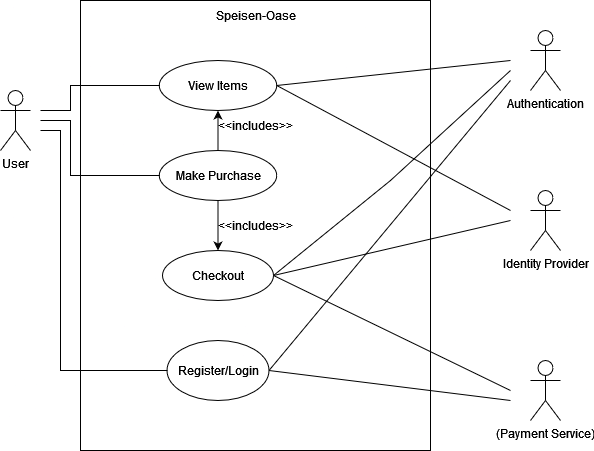

The diagram above was exported from draw.io. Its source (the exported page's mxGraphModel, read from the mxfile embedded in the PNG):
<mxGraphModel dx="1358" dy="558" grid="1" gridSize="10" guides="1" tooltips="1" connect="1" arrows="1" fold="1" page="1" pageScale="1" pageWidth="827" pageHeight="1169" math="0" shadow="0">
  <root>
    <mxCell id="0" />
    <mxCell id="1" parent="0" />
    <mxCell id="iZ3RS6LUyocWSLqEcIa2-1" value="User" style="shape=umlActor;verticalLabelPosition=bottom;verticalAlign=top;html=1;outlineConnect=0;" vertex="1" parent="1">
      <mxGeometry x="130" y="140" width="30" height="60" as="geometry" />
    </mxCell>
    <mxCell id="iZ3RS6LUyocWSLqEcIa2-2" value="" style="rounded=0;whiteSpace=wrap;html=1;" vertex="1" parent="1">
      <mxGeometry x="210" y="50" width="350" height="450" as="geometry" />
    </mxCell>
    <mxCell id="iZ3RS6LUyocWSLqEcIa2-3" value="View Items" style="ellipse;whiteSpace=wrap;html=1;" vertex="1" parent="1">
      <mxGeometry x="288.75" y="110" width="117.5" height="50" as="geometry" />
    </mxCell>
    <mxCell id="iZ3RS6LUyocWSLqEcIa2-4" value="&lt;div&gt;Make Purchase&lt;/div&gt;" style="ellipse;whiteSpace=wrap;html=1;" vertex="1" parent="1">
      <mxGeometry x="288.75" y="200" width="117.5" height="50" as="geometry" />
    </mxCell>
    <mxCell id="iZ3RS6LUyocWSLqEcIa2-5" value="" style="endArrow=none;html=1;rounded=0;entryX=0;entryY=0.5;entryDx=0;entryDy=0;" edge="1" parent="1" target="iZ3RS6LUyocWSLqEcIa2-3">
      <mxGeometry width="50" height="50" relative="1" as="geometry">
        <mxPoint x="170" y="160" as="sourcePoint" />
        <mxPoint x="280" y="290" as="targetPoint" />
        <Array as="points">
          <mxPoint x="200" y="160" />
          <mxPoint x="200" y="135" />
        </Array>
      </mxGeometry>
    </mxCell>
    <mxCell id="iZ3RS6LUyocWSLqEcIa2-6" value="Speisen-Oase" style="text;html=1;strokeColor=none;fillColor=none;align=center;verticalAlign=middle;whiteSpace=wrap;rounded=0;" vertex="1" parent="1">
      <mxGeometry x="342.5" y="50" width="85" height="30" as="geometry" />
    </mxCell>
    <mxCell id="iZ3RS6LUyocWSLqEcIa2-7" value="" style="endArrow=none;html=1;rounded=0;entryX=0;entryY=0.5;entryDx=0;entryDy=0;" edge="1" parent="1" target="iZ3RS6LUyocWSLqEcIa2-4">
      <mxGeometry width="50" height="50" relative="1" as="geometry">
        <mxPoint x="170" y="170" as="sourcePoint" />
        <mxPoint x="270" y="200" as="targetPoint" />
        <Array as="points">
          <mxPoint x="200" y="170" />
          <mxPoint x="200" y="225" />
        </Array>
      </mxGeometry>
    </mxCell>
    <mxCell id="iZ3RS6LUyocWSLqEcIa2-8" value="" style="endArrow=classic;html=1;rounded=0;entryX=0.5;entryY=1;entryDx=0;entryDy=0;exitX=0.5;exitY=0;exitDx=0;exitDy=0;" edge="1" parent="1" source="iZ3RS6LUyocWSLqEcIa2-4" target="iZ3RS6LUyocWSLqEcIa2-3">
      <mxGeometry width="50" height="50" relative="1" as="geometry">
        <mxPoint x="340" y="240" as="sourcePoint" />
        <mxPoint x="390" y="190" as="targetPoint" />
      </mxGeometry>
    </mxCell>
    <mxCell id="iZ3RS6LUyocWSLqEcIa2-9" value="Checkout" style="ellipse;whiteSpace=wrap;html=1;" vertex="1" parent="1">
      <mxGeometry x="292" y="300" width="111" height="50" as="geometry" />
    </mxCell>
    <mxCell id="iZ3RS6LUyocWSLqEcIa2-10" value="" style="endArrow=classic;html=1;rounded=0;entryX=0.5;entryY=0;entryDx=0;entryDy=0;exitX=0.5;exitY=1;exitDx=0;exitDy=0;" edge="1" parent="1" source="iZ3RS6LUyocWSLqEcIa2-4" target="iZ3RS6LUyocWSLqEcIa2-9">
      <mxGeometry width="50" height="50" relative="1" as="geometry">
        <mxPoint x="358" y="210" as="sourcePoint" />
        <mxPoint x="358" y="170" as="targetPoint" />
      </mxGeometry>
    </mxCell>
    <mxCell id="iZ3RS6LUyocWSLqEcIa2-11" value="&lt;div&gt;Authentication&lt;br&gt;&lt;/div&gt;" style="shape=umlActor;verticalLabelPosition=bottom;verticalAlign=top;html=1;outlineConnect=0;" vertex="1" parent="1">
      <mxGeometry x="660" y="80" width="30" height="60" as="geometry" />
    </mxCell>
    <mxCell id="iZ3RS6LUyocWSLqEcIa2-12" value="Identity Provider" style="shape=umlActor;verticalLabelPosition=bottom;verticalAlign=top;html=1;outlineConnect=0;" vertex="1" parent="1">
      <mxGeometry x="660" y="240" width="30" height="60" as="geometry" />
    </mxCell>
    <mxCell id="iZ3RS6LUyocWSLqEcIa2-13" value="(Payment Service)" style="shape=umlActor;verticalLabelPosition=bottom;verticalAlign=top;html=1;outlineConnect=0;" vertex="1" parent="1">
      <mxGeometry x="660" y="410" width="30" height="60" as="geometry" />
    </mxCell>
    <mxCell id="iZ3RS6LUyocWSLqEcIa2-14" value="" style="endArrow=none;html=1;rounded=0;exitX=1;exitY=0.5;exitDx=0;exitDy=0;" edge="1" parent="1" source="iZ3RS6LUyocWSLqEcIa2-3">
      <mxGeometry width="50" height="50" relative="1" as="geometry">
        <mxPoint x="490" y="150" as="sourcePoint" />
        <mxPoint x="640" y="110" as="targetPoint" />
        <Array as="points" />
      </mxGeometry>
    </mxCell>
    <mxCell id="iZ3RS6LUyocWSLqEcIa2-15" value="" style="endArrow=none;html=1;rounded=0;exitX=1;exitY=0.5;exitDx=0;exitDy=0;" edge="1" parent="1" source="iZ3RS6LUyocWSLqEcIa2-9">
      <mxGeometry width="50" height="50" relative="1" as="geometry">
        <mxPoint x="470" y="350" as="sourcePoint" />
        <mxPoint x="640" y="270" as="targetPoint" />
      </mxGeometry>
    </mxCell>
    <mxCell id="iZ3RS6LUyocWSLqEcIa2-16" value="" style="endArrow=none;html=1;rounded=0;exitX=1;exitY=0.5;exitDx=0;exitDy=0;" edge="1" parent="1" source="iZ3RS6LUyocWSLqEcIa2-9">
      <mxGeometry width="50" height="50" relative="1" as="geometry">
        <mxPoint x="413" y="335" as="sourcePoint" />
        <mxPoint x="640" y="440" as="targetPoint" />
      </mxGeometry>
    </mxCell>
    <mxCell id="iZ3RS6LUyocWSLqEcIa2-17" value="" style="endArrow=none;html=1;rounded=0;exitX=1;exitY=0.5;exitDx=0;exitDy=0;" edge="1" parent="1" source="iZ3RS6LUyocWSLqEcIa2-9">
      <mxGeometry width="50" height="50" relative="1" as="geometry">
        <mxPoint x="423" y="345" as="sourcePoint" />
        <mxPoint x="640" y="120" as="targetPoint" />
        <Array as="points">
          <mxPoint x="520" y="230" />
        </Array>
      </mxGeometry>
    </mxCell>
    <mxCell id="iZ3RS6LUyocWSLqEcIa2-18" value="Register/Login" style="ellipse;whiteSpace=wrap;html=1;" vertex="1" parent="1">
      <mxGeometry x="296.5" y="390" width="102" height="60" as="geometry" />
    </mxCell>
    <mxCell id="iZ3RS6LUyocWSLqEcIa2-19" value="" style="endArrow=none;html=1;rounded=0;entryX=0;entryY=0.5;entryDx=0;entryDy=0;" edge="1" parent="1" target="iZ3RS6LUyocWSLqEcIa2-18">
      <mxGeometry width="50" height="50" relative="1" as="geometry">
        <mxPoint x="170" y="180" as="sourcePoint" />
        <mxPoint x="299" y="235" as="targetPoint" />
        <Array as="points">
          <mxPoint x="190" y="180" />
          <mxPoint x="190" y="420" />
        </Array>
      </mxGeometry>
    </mxCell>
    <mxCell id="iZ3RS6LUyocWSLqEcIa2-20" value="" style="endArrow=none;html=1;rounded=0;exitX=1;exitY=0.5;exitDx=0;exitDy=0;" edge="1" parent="1" source="iZ3RS6LUyocWSLqEcIa2-18">
      <mxGeometry width="50" height="50" relative="1" as="geometry">
        <mxPoint x="450" y="420" as="sourcePoint" />
        <mxPoint x="640" y="130" as="targetPoint" />
      </mxGeometry>
    </mxCell>
    <mxCell id="iZ3RS6LUyocWSLqEcIa2-21" value="" style="endArrow=none;html=1;rounded=0;exitX=1;exitY=0.5;exitDx=0;exitDy=0;" edge="1" parent="1" source="iZ3RS6LUyocWSLqEcIa2-18">
      <mxGeometry width="50" height="50" relative="1" as="geometry">
        <mxPoint x="409" y="430" as="sourcePoint" />
        <mxPoint x="640" y="450" as="targetPoint" />
      </mxGeometry>
    </mxCell>
    <mxCell id="iZ3RS6LUyocWSLqEcIa2-22" value="" style="endArrow=none;html=1;rounded=0;exitX=1;exitY=0.5;exitDx=0;exitDy=0;" edge="1" parent="1" source="iZ3RS6LUyocWSLqEcIa2-3">
      <mxGeometry width="50" height="50" relative="1" as="geometry">
        <mxPoint x="413" y="335" as="sourcePoint" />
        <mxPoint x="640" y="260" as="targetPoint" />
      </mxGeometry>
    </mxCell>
    <mxCell id="iZ3RS6LUyocWSLqEcIa2-23" value="&amp;lt;&amp;lt;includes&amp;gt;&amp;gt;" style="text;html=1;strokeColor=none;fillColor=none;align=center;verticalAlign=middle;whiteSpace=wrap;rounded=0;" vertex="1" parent="1">
      <mxGeometry x="355" y="160" width="60" height="30" as="geometry" />
    </mxCell>
    <mxCell id="iZ3RS6LUyocWSLqEcIa2-24" value="&amp;lt;&amp;lt;includes&amp;gt;&amp;gt;" style="text;html=1;strokeColor=none;fillColor=none;align=center;verticalAlign=middle;whiteSpace=wrap;rounded=0;" vertex="1" parent="1">
      <mxGeometry x="355" y="260" width="60" height="30" as="geometry" />
    </mxCell>
  </root>
</mxGraphModel>